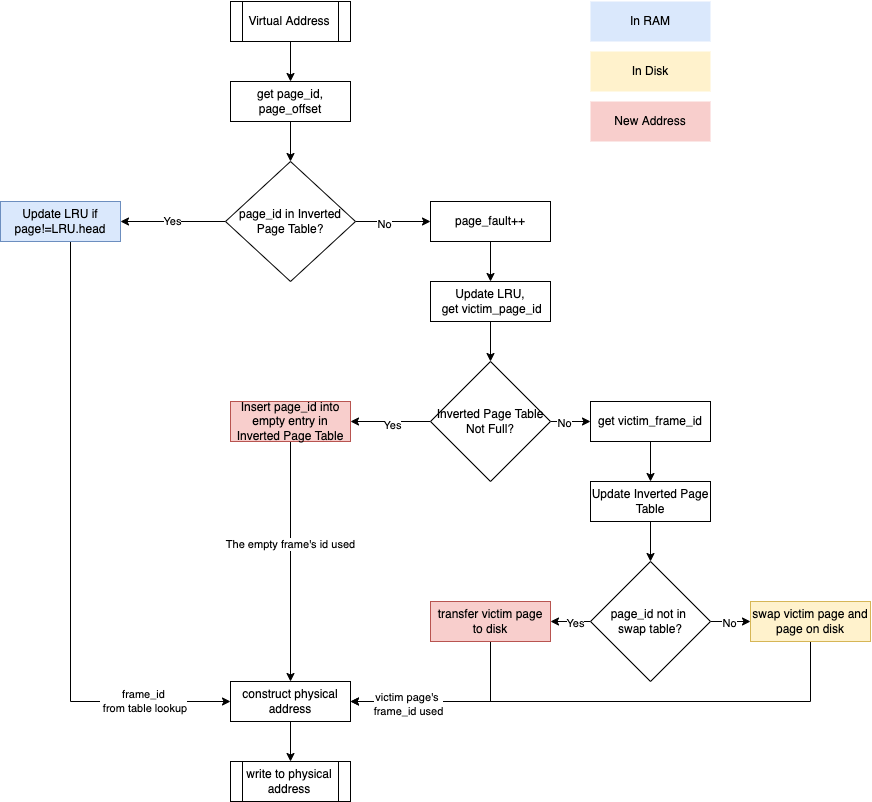

The diagram above was exported from draw.io. Its source (the exported page's mxGraphModel, read from the mxfile embedded in the PNG):
<mxGraphModel dx="2037" dy="1217" grid="1" gridSize="10" guides="1" tooltips="1" connect="1" arrows="1" fold="1" page="1" pageScale="1" pageWidth="850" pageHeight="1100" math="0" shadow="0">
  <root>
    <mxCell id="0" />
    <mxCell id="1" parent="0" />
    <mxCell id="uXZSlJ4xpSaqDR8hsMb_-3" value="" style="edgeStyle=orthogonalEdgeStyle;rounded=0;orthogonalLoop=1;jettySize=auto;html=1;" edge="1" parent="1" source="uXZSlJ4xpSaqDR8hsMb_-1" target="uXZSlJ4xpSaqDR8hsMb_-2">
      <mxGeometry relative="1" as="geometry" />
    </mxCell>
    <mxCell id="uXZSlJ4xpSaqDR8hsMb_-1" value="Virtual Address" style="shape=process;whiteSpace=wrap;html=1;backgroundOutline=1;" vertex="1" parent="1">
      <mxGeometry x="320" y="160" width="120" height="40" as="geometry" />
    </mxCell>
    <mxCell id="uXZSlJ4xpSaqDR8hsMb_-5" value="" style="edgeStyle=orthogonalEdgeStyle;rounded=0;orthogonalLoop=1;jettySize=auto;html=1;" edge="1" parent="1" source="uXZSlJ4xpSaqDR8hsMb_-2" target="uXZSlJ4xpSaqDR8hsMb_-4">
      <mxGeometry relative="1" as="geometry" />
    </mxCell>
    <mxCell id="uXZSlJ4xpSaqDR8hsMb_-2" value="get page_id, page_offset" style="whiteSpace=wrap;html=1;" vertex="1" parent="1">
      <mxGeometry x="320" y="240" width="120" height="40" as="geometry" />
    </mxCell>
    <mxCell id="uXZSlJ4xpSaqDR8hsMb_-7" value="Yes" style="edgeStyle=orthogonalEdgeStyle;rounded=0;orthogonalLoop=1;jettySize=auto;html=1;" edge="1" parent="1" source="uXZSlJ4xpSaqDR8hsMb_-4" target="uXZSlJ4xpSaqDR8hsMb_-6">
      <mxGeometry relative="1" as="geometry" />
    </mxCell>
    <mxCell id="uXZSlJ4xpSaqDR8hsMb_-11" value="" style="edgeStyle=orthogonalEdgeStyle;rounded=0;orthogonalLoop=1;jettySize=auto;html=1;exitX=1;exitY=0.5;exitDx=0;exitDy=0;" edge="1" parent="1" source="uXZSlJ4xpSaqDR8hsMb_-4" target="uXZSlJ4xpSaqDR8hsMb_-10">
      <mxGeometry relative="1" as="geometry">
        <mxPoint x="450" y="380" as="sourcePoint" />
      </mxGeometry>
    </mxCell>
    <mxCell id="uXZSlJ4xpSaqDR8hsMb_-12" value="No" style="edgeLabel;html=1;align=center;verticalAlign=middle;resizable=0;points=[];" vertex="1" connectable="0" parent="uXZSlJ4xpSaqDR8hsMb_-11">
      <mxGeometry x="-0.22" y="-2" relative="1" as="geometry">
        <mxPoint as="offset" />
      </mxGeometry>
    </mxCell>
    <mxCell id="uXZSlJ4xpSaqDR8hsMb_-4" value="page_id in Inverted Page Table?" style="rhombus;whiteSpace=wrap;html=1;" vertex="1" parent="1">
      <mxGeometry x="315" y="320" width="130" height="120" as="geometry" />
    </mxCell>
    <mxCell id="uXZSlJ4xpSaqDR8hsMb_-48" style="edgeStyle=orthogonalEdgeStyle;rounded=0;orthogonalLoop=1;jettySize=auto;html=1;entryX=0;entryY=0.5;entryDx=0;entryDy=0;" edge="1" parent="1" source="uXZSlJ4xpSaqDR8hsMb_-6" target="uXZSlJ4xpSaqDR8hsMb_-8">
      <mxGeometry relative="1" as="geometry">
        <Array as="points">
          <mxPoint x="160" y="860" />
        </Array>
      </mxGeometry>
    </mxCell>
    <mxCell id="uXZSlJ4xpSaqDR8hsMb_-51" value="frame_id&lt;br&gt;&amp;nbsp;from table lookup" style="edgeLabel;html=1;align=center;verticalAlign=middle;resizable=0;points=[];" vertex="1" connectable="0" parent="uXZSlJ4xpSaqDR8hsMb_-48">
      <mxGeometry x="0.7171" y="1" relative="1" as="geometry">
        <mxPoint x="-1" as="offset" />
      </mxGeometry>
    </mxCell>
    <mxCell id="uXZSlJ4xpSaqDR8hsMb_-6" value="Update LRU if page!=LRU.head" style="whiteSpace=wrap;html=1;fillColor=#dae8fc;strokeColor=#6c8ebf;" vertex="1" parent="1">
      <mxGeometry x="90" y="360" width="120" height="40" as="geometry" />
    </mxCell>
    <mxCell id="uXZSlJ4xpSaqDR8hsMb_-50" style="edgeStyle=orthogonalEdgeStyle;rounded=0;orthogonalLoop=1;jettySize=auto;html=1;entryX=0.5;entryY=0;entryDx=0;entryDy=0;" edge="1" parent="1" source="uXZSlJ4xpSaqDR8hsMb_-8" target="uXZSlJ4xpSaqDR8hsMb_-49">
      <mxGeometry relative="1" as="geometry" />
    </mxCell>
    <mxCell id="uXZSlJ4xpSaqDR8hsMb_-8" value="construct physical address" style="whiteSpace=wrap;html=1;" vertex="1" parent="1">
      <mxGeometry x="320" y="840" width="120" height="40" as="geometry" />
    </mxCell>
    <mxCell id="uXZSlJ4xpSaqDR8hsMb_-24" value="" style="edgeStyle=orthogonalEdgeStyle;rounded=0;orthogonalLoop=1;jettySize=auto;html=1;" edge="1" parent="1" source="uXZSlJ4xpSaqDR8hsMb_-10" target="uXZSlJ4xpSaqDR8hsMb_-23">
      <mxGeometry relative="1" as="geometry" />
    </mxCell>
    <mxCell id="uXZSlJ4xpSaqDR8hsMb_-10" value="page_fault++" style="whiteSpace=wrap;html=1;" vertex="1" parent="1">
      <mxGeometry x="520" y="360" width="120" height="40" as="geometry" />
    </mxCell>
    <mxCell id="uXZSlJ4xpSaqDR8hsMb_-21" value="" style="edgeStyle=orthogonalEdgeStyle;rounded=0;orthogonalLoop=1;jettySize=auto;html=1;" edge="1" parent="1" source="uXZSlJ4xpSaqDR8hsMb_-13" target="uXZSlJ4xpSaqDR8hsMb_-20">
      <mxGeometry relative="1" as="geometry" />
    </mxCell>
    <mxCell id="uXZSlJ4xpSaqDR8hsMb_-22" value="Yes" style="edgeLabel;html=1;align=center;verticalAlign=middle;resizable=0;points=[];" vertex="1" connectable="0" parent="uXZSlJ4xpSaqDR8hsMb_-21">
      <mxGeometry x="-0.0437" y="3" relative="1" as="geometry">
        <mxPoint as="offset" />
      </mxGeometry>
    </mxCell>
    <mxCell id="uXZSlJ4xpSaqDR8hsMb_-27" value="" style="edgeStyle=orthogonalEdgeStyle;rounded=0;orthogonalLoop=1;jettySize=auto;html=1;" edge="1" parent="1" source="uXZSlJ4xpSaqDR8hsMb_-13" target="uXZSlJ4xpSaqDR8hsMb_-26">
      <mxGeometry relative="1" as="geometry" />
    </mxCell>
    <mxCell id="uXZSlJ4xpSaqDR8hsMb_-44" value="No" style="edgeLabel;html=1;align=center;verticalAlign=middle;resizable=0;points=[];" vertex="1" connectable="0" parent="uXZSlJ4xpSaqDR8hsMb_-27">
      <mxGeometry x="-0.375" y="-1" relative="1" as="geometry">
        <mxPoint as="offset" />
      </mxGeometry>
    </mxCell>
    <mxCell id="uXZSlJ4xpSaqDR8hsMb_-13" value="Inverted Page Table Not Full?" style="rhombus;whiteSpace=wrap;html=1;" vertex="1" parent="1">
      <mxGeometry x="520" y="520" width="120" height="120" as="geometry" />
    </mxCell>
    <mxCell id="uXZSlJ4xpSaqDR8hsMb_-47" style="edgeStyle=orthogonalEdgeStyle;rounded=0;orthogonalLoop=1;jettySize=auto;html=1;entryX=0.5;entryY=0;entryDx=0;entryDy=0;" edge="1" parent="1" source="uXZSlJ4xpSaqDR8hsMb_-20" target="uXZSlJ4xpSaqDR8hsMb_-8">
      <mxGeometry relative="1" as="geometry" />
    </mxCell>
    <mxCell id="uXZSlJ4xpSaqDR8hsMb_-53" value="The empty frame's id used" style="edgeLabel;html=1;align=center;verticalAlign=middle;resizable=0;points=[];" vertex="1" connectable="0" parent="uXZSlJ4xpSaqDR8hsMb_-47">
      <mxGeometry x="-0.1476" y="-1" relative="1" as="geometry">
        <mxPoint y="-1" as="offset" />
      </mxGeometry>
    </mxCell>
    <mxCell id="uXZSlJ4xpSaqDR8hsMb_-20" value="Insert page_id into empty entry in Inverted Page Table" style="whiteSpace=wrap;html=1;fillColor=#f8cecc;strokeColor=#b85450;" vertex="1" parent="1">
      <mxGeometry x="320" y="560" width="120" height="40" as="geometry" />
    </mxCell>
    <mxCell id="uXZSlJ4xpSaqDR8hsMb_-25" style="edgeStyle=orthogonalEdgeStyle;rounded=0;orthogonalLoop=1;jettySize=auto;html=1;entryX=0.5;entryY=0;entryDx=0;entryDy=0;" edge="1" parent="1" source="uXZSlJ4xpSaqDR8hsMb_-23" target="uXZSlJ4xpSaqDR8hsMb_-13">
      <mxGeometry relative="1" as="geometry" />
    </mxCell>
    <mxCell id="uXZSlJ4xpSaqDR8hsMb_-23" value="Update LRU,&lt;br&gt;&amp;nbsp;get victim_page_id" style="whiteSpace=wrap;html=1;" vertex="1" parent="1">
      <mxGeometry x="520" y="440" width="120" height="40" as="geometry" />
    </mxCell>
    <mxCell id="uXZSlJ4xpSaqDR8hsMb_-31" value="" style="edgeStyle=orthogonalEdgeStyle;rounded=0;orthogonalLoop=1;jettySize=auto;html=1;" edge="1" parent="1" source="uXZSlJ4xpSaqDR8hsMb_-26" target="uXZSlJ4xpSaqDR8hsMb_-30">
      <mxGeometry relative="1" as="geometry" />
    </mxCell>
    <mxCell id="uXZSlJ4xpSaqDR8hsMb_-26" value="get victim_frame_id" style="whiteSpace=wrap;html=1;" vertex="1" parent="1">
      <mxGeometry x="680" y="560" width="120" height="40" as="geometry" />
    </mxCell>
    <mxCell id="uXZSlJ4xpSaqDR8hsMb_-34" value="" style="edgeStyle=orthogonalEdgeStyle;rounded=0;orthogonalLoop=1;jettySize=auto;html=1;" edge="1" parent="1" source="uXZSlJ4xpSaqDR8hsMb_-28" target="uXZSlJ4xpSaqDR8hsMb_-33">
      <mxGeometry relative="1" as="geometry" />
    </mxCell>
    <mxCell id="uXZSlJ4xpSaqDR8hsMb_-35" value="Yes" style="edgeLabel;html=1;align=center;verticalAlign=middle;resizable=0;points=[];" vertex="1" connectable="0" parent="uXZSlJ4xpSaqDR8hsMb_-34">
      <mxGeometry x="-0.2271" y="1" relative="1" as="geometry">
        <mxPoint as="offset" />
      </mxGeometry>
    </mxCell>
    <mxCell id="uXZSlJ4xpSaqDR8hsMb_-38" value="" style="edgeStyle=orthogonalEdgeStyle;rounded=0;orthogonalLoop=1;jettySize=auto;html=1;" edge="1" parent="1" source="uXZSlJ4xpSaqDR8hsMb_-28" target="uXZSlJ4xpSaqDR8hsMb_-37">
      <mxGeometry relative="1" as="geometry" />
    </mxCell>
    <mxCell id="uXZSlJ4xpSaqDR8hsMb_-39" value="No" style="edgeLabel;html=1;align=center;verticalAlign=middle;resizable=0;points=[];" vertex="1" connectable="0" parent="uXZSlJ4xpSaqDR8hsMb_-38">
      <mxGeometry x="-0.0833" y="-1" relative="1" as="geometry">
        <mxPoint as="offset" />
      </mxGeometry>
    </mxCell>
    <mxCell id="uXZSlJ4xpSaqDR8hsMb_-28" value="page_id not in &lt;br&gt;swap table?" style="rhombus;whiteSpace=wrap;html=1;" vertex="1" parent="1">
      <mxGeometry x="680" y="720" width="120" height="120" as="geometry" />
    </mxCell>
    <mxCell id="uXZSlJ4xpSaqDR8hsMb_-32" style="edgeStyle=orthogonalEdgeStyle;rounded=0;orthogonalLoop=1;jettySize=auto;html=1;exitX=0.5;exitY=1;exitDx=0;exitDy=0;entryX=0.5;entryY=0;entryDx=0;entryDy=0;" edge="1" parent="1" source="uXZSlJ4xpSaqDR8hsMb_-30" target="uXZSlJ4xpSaqDR8hsMb_-28">
      <mxGeometry relative="1" as="geometry">
        <mxPoint x="580" y="830" as="targetPoint" />
      </mxGeometry>
    </mxCell>
    <mxCell id="uXZSlJ4xpSaqDR8hsMb_-30" value="Update Inverted Page Table" style="whiteSpace=wrap;html=1;" vertex="1" parent="1">
      <mxGeometry x="680" y="640" width="120" height="40" as="geometry" />
    </mxCell>
    <mxCell id="uXZSlJ4xpSaqDR8hsMb_-46" style="edgeStyle=orthogonalEdgeStyle;rounded=0;orthogonalLoop=1;jettySize=auto;html=1;entryX=1;entryY=0.5;entryDx=0;entryDy=0;exitX=0.5;exitY=1;exitDx=0;exitDy=0;" edge="1" parent="1" source="uXZSlJ4xpSaqDR8hsMb_-33" target="uXZSlJ4xpSaqDR8hsMb_-8">
      <mxGeometry relative="1" as="geometry">
        <Array as="points">
          <mxPoint x="580" y="860" />
        </Array>
      </mxGeometry>
    </mxCell>
    <mxCell id="uXZSlJ4xpSaqDR8hsMb_-33" value="transfer victim page to disk" style="whiteSpace=wrap;html=1;fillColor=#f8cecc;strokeColor=#b85450;" vertex="1" parent="1">
      <mxGeometry x="520" y="760" width="120" height="40" as="geometry" />
    </mxCell>
    <mxCell id="uXZSlJ4xpSaqDR8hsMb_-45" style="edgeStyle=orthogonalEdgeStyle;rounded=0;orthogonalLoop=1;jettySize=auto;html=1;entryX=1;entryY=0.5;entryDx=0;entryDy=0;" edge="1" parent="1" source="uXZSlJ4xpSaqDR8hsMb_-37" target="uXZSlJ4xpSaqDR8hsMb_-8">
      <mxGeometry relative="1" as="geometry">
        <Array as="points">
          <mxPoint x="900" y="860" />
        </Array>
      </mxGeometry>
    </mxCell>
    <mxCell id="uXZSlJ4xpSaqDR8hsMb_-52" value="victim page's&amp;nbsp;&lt;br&gt;frame_id used" style="edgeLabel;html=1;align=center;verticalAlign=middle;resizable=0;points=[];" vertex="1" connectable="0" parent="uXZSlJ4xpSaqDR8hsMb_-45">
      <mxGeometry x="0.7769" y="2" relative="1" as="geometry">
        <mxPoint x="-1" as="offset" />
      </mxGeometry>
    </mxCell>
    <mxCell id="uXZSlJ4xpSaqDR8hsMb_-37" value="swap victim page and page on disk" style="whiteSpace=wrap;html=1;fillColor=#fff2cc;strokeColor=#d6b656;" vertex="1" parent="1">
      <mxGeometry x="840" y="760" width="120" height="40" as="geometry" />
    </mxCell>
    <mxCell id="uXZSlJ4xpSaqDR8hsMb_-49" value="write to physical address" style="shape=process;whiteSpace=wrap;html=1;backgroundOutline=1;" vertex="1" parent="1">
      <mxGeometry x="320" y="920" width="120" height="40" as="geometry" />
    </mxCell>
    <mxCell id="uXZSlJ4xpSaqDR8hsMb_-56" value="In RAM" style="rounded=0;whiteSpace=wrap;html=1;dashed=1;strokeWidth=3;fillColor=#dae8fc;strokeColor=none;" vertex="1" parent="1">
      <mxGeometry x="680" y="160" width="120" height="40" as="geometry" />
    </mxCell>
    <mxCell id="uXZSlJ4xpSaqDR8hsMb_-57" value="In Disk" style="rounded=0;whiteSpace=wrap;html=1;dashed=1;strokeWidth=3;fillColor=#fff2cc;strokeColor=none;" vertex="1" parent="1">
      <mxGeometry x="680" y="210" width="120" height="40" as="geometry" />
    </mxCell>
    <mxCell id="uXZSlJ4xpSaqDR8hsMb_-58" value="New Address" style="rounded=0;whiteSpace=wrap;html=1;dashed=1;strokeWidth=3;fillColor=#f8cecc;strokeColor=none;" vertex="1" parent="1">
      <mxGeometry x="680" y="260" width="120" height="40" as="geometry" />
    </mxCell>
  </root>
</mxGraphModel>